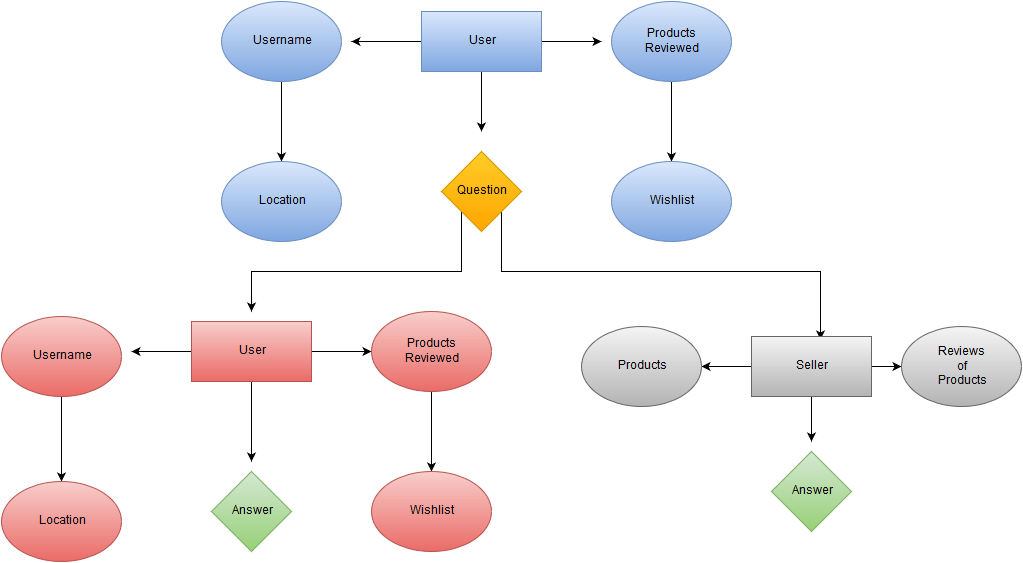

The diagram above was exported from draw.io. Its source (the exported page's mxGraphModel, read from the mxfile embedded in the PNG):
<mxGraphModel dx="880" dy="484" grid="1" gridSize="10" guides="1" tooltips="1" connect="1" arrows="1" fold="1" page="1" pageScale="1" pageWidth="1100" pageHeight="850" background="#ffffff" math="0" shadow="0">
  <root>
    <mxCell id="0" />
    <mxCell id="1" parent="0" />
    <mxCell id="23" style="edgeStyle=orthogonalEdgeStyle;rounded=0;html=1;exitX=1;exitY=0.5;jettySize=auto;orthogonalLoop=1;" edge="1" parent="1" source="2">
      <mxGeometry relative="1" as="geometry">
        <mxPoint x="640" y="60" as="targetPoint" />
      </mxGeometry>
    </mxCell>
    <mxCell id="24" style="edgeStyle=orthogonalEdgeStyle;rounded=0;html=1;exitX=0;exitY=0.5;jettySize=auto;orthogonalLoop=1;" edge="1" parent="1" source="2">
      <mxGeometry relative="1" as="geometry">
        <mxPoint x="390" y="60" as="targetPoint" />
      </mxGeometry>
    </mxCell>
    <mxCell id="25" style="edgeStyle=orthogonalEdgeStyle;rounded=0;html=1;exitX=0.5;exitY=1;jettySize=auto;orthogonalLoop=1;" edge="1" parent="1" source="2">
      <mxGeometry relative="1" as="geometry">
        <mxPoint x="520" y="150" as="targetPoint" />
      </mxGeometry>
    </mxCell>
    <mxCell id="2" value="User" style="whiteSpace=wrap;html=1;plain-blue" vertex="1" parent="1">
      <mxGeometry x="460" y="30" width="120" height="60" as="geometry" />
    </mxCell>
    <mxCell id="5" value="" style="edgeStyle=orthogonalEdgeStyle;rounded=0;html=1;jettySize=auto;orthogonalLoop=1;" edge="1" parent="1" source="3" target="4">
      <mxGeometry relative="1" as="geometry" />
    </mxCell>
    <mxCell id="3" value="Username" style="ellipse;whiteSpace=wrap;html=1;plain-blue" vertex="1" parent="1">
      <mxGeometry x="260" y="20" width="120" height="80" as="geometry" />
    </mxCell>
    <mxCell id="4" value="Location" style="ellipse;whiteSpace=wrap;html=1;plain-blue" vertex="1" parent="1">
      <mxGeometry x="260" y="180" width="120" height="80" as="geometry" />
    </mxCell>
    <mxCell id="8" value="" style="edgeStyle=orthogonalEdgeStyle;rounded=0;html=1;jettySize=auto;orthogonalLoop=1;" edge="1" parent="1" source="6" target="7">
      <mxGeometry relative="1" as="geometry" />
    </mxCell>
    <mxCell id="6" value="Products&lt;br&gt;Reviewed&lt;br&gt;" style="ellipse;whiteSpace=wrap;html=1;plain-blue" vertex="1" parent="1">
      <mxGeometry x="650" y="20" width="120" height="80" as="geometry" />
    </mxCell>
    <mxCell id="7" value="Wishlist" style="ellipse;whiteSpace=wrap;html=1;plain-blue" vertex="1" parent="1">
      <mxGeometry x="650" y="180" width="120" height="80" as="geometry" />
    </mxCell>
    <mxCell id="26" style="edgeStyle=orthogonalEdgeStyle;rounded=0;html=1;exitX=1;exitY=1;entryX=0.575;entryY=0.05;entryPerimeter=0;jettySize=auto;orthogonalLoop=1;" edge="1" parent="1" source="9" target="18">
      <mxGeometry relative="1" as="geometry">
        <Array as="points">
          <mxPoint x="540" y="290" />
          <mxPoint x="859" y="290" />
        </Array>
      </mxGeometry>
    </mxCell>
    <mxCell id="27" style="edgeStyle=orthogonalEdgeStyle;rounded=0;html=1;exitX=0;exitY=1;jettySize=auto;orthogonalLoop=1;" edge="1" parent="1" source="9">
      <mxGeometry relative="1" as="geometry">
        <mxPoint x="290" y="330" as="targetPoint" />
        <Array as="points">
          <mxPoint x="500" y="290" />
          <mxPoint x="290" y="290" />
        </Array>
      </mxGeometry>
    </mxCell>
    <mxCell id="9" value="Question" style="rhombus;whiteSpace=wrap;html=1;plain-orange" vertex="1" parent="1">
      <mxGeometry x="480" y="170" width="80" height="80" as="geometry" />
    </mxCell>
    <mxCell id="31" style="edgeStyle=orthogonalEdgeStyle;rounded=0;html=1;exitX=1;exitY=0.5;entryX=0;entryY=0.5;jettySize=auto;orthogonalLoop=1;" edge="1" parent="1" source="10" target="14">
      <mxGeometry relative="1" as="geometry" />
    </mxCell>
    <mxCell id="32" style="edgeStyle=orthogonalEdgeStyle;rounded=0;html=1;exitX=0;exitY=0.5;jettySize=auto;orthogonalLoop=1;" edge="1" parent="1" source="10">
      <mxGeometry relative="1" as="geometry">
        <mxPoint x="170" y="370" as="targetPoint" />
      </mxGeometry>
    </mxCell>
    <mxCell id="33" style="edgeStyle=orthogonalEdgeStyle;rounded=0;html=1;exitX=0.5;exitY=1;jettySize=auto;orthogonalLoop=1;" edge="1" parent="1" source="10">
      <mxGeometry relative="1" as="geometry">
        <mxPoint x="290" y="480" as="targetPoint" />
      </mxGeometry>
    </mxCell>
    <mxCell id="10" value="User" style="whiteSpace=wrap;html=1;plain-red" vertex="1" parent="1">
      <mxGeometry x="230" y="340" width="120" height="60" as="geometry" />
    </mxCell>
    <mxCell id="13" value="" style="edgeStyle=orthogonalEdgeStyle;rounded=0;html=1;jettySize=auto;orthogonalLoop=1;" edge="1" parent="1" source="11" target="12">
      <mxGeometry relative="1" as="geometry" />
    </mxCell>
    <mxCell id="11" value="Username" style="ellipse;whiteSpace=wrap;html=1;plain-red" vertex="1" parent="1">
      <mxGeometry x="40" y="335" width="120" height="80" as="geometry" />
    </mxCell>
    <mxCell id="12" value="Location" style="ellipse;whiteSpace=wrap;html=1;plain-red" vertex="1" parent="1">
      <mxGeometry x="40" y="500" width="120" height="80" as="geometry" />
    </mxCell>
    <mxCell id="16" value="" style="edgeStyle=orthogonalEdgeStyle;rounded=0;html=1;jettySize=auto;orthogonalLoop=1;" edge="1" parent="1" source="14" target="15">
      <mxGeometry relative="1" as="geometry" />
    </mxCell>
    <mxCell id="14" value="Products&lt;br&gt;Reviewed&lt;br&gt;" style="ellipse;whiteSpace=wrap;html=1;plain-red" vertex="1" parent="1">
      <mxGeometry x="410" y="330" width="120" height="80" as="geometry" />
    </mxCell>
    <mxCell id="15" value="Wishlist" style="ellipse;whiteSpace=wrap;html=1;plain-red" vertex="1" parent="1">
      <mxGeometry x="410" y="490" width="120" height="80" as="geometry" />
    </mxCell>
    <mxCell id="17" value="Answer" style="rhombus;whiteSpace=wrap;html=1;plain-green" vertex="1" parent="1">
      <mxGeometry x="250" y="490" width="80" height="80" as="geometry" />
    </mxCell>
    <mxCell id="28" style="edgeStyle=orthogonalEdgeStyle;rounded=0;html=1;exitX=0;exitY=0.5;entryX=1;entryY=0.5;jettySize=auto;orthogonalLoop=1;" edge="1" parent="1" source="18" target="22">
      <mxGeometry relative="1" as="geometry" />
    </mxCell>
    <mxCell id="29" style="edgeStyle=orthogonalEdgeStyle;rounded=0;html=1;exitX=1;exitY=0.5;entryX=0;entryY=0.5;jettySize=auto;orthogonalLoop=1;" edge="1" parent="1" source="18" target="20">
      <mxGeometry relative="1" as="geometry" />
    </mxCell>
    <mxCell id="30" style="edgeStyle=orthogonalEdgeStyle;rounded=0;html=1;exitX=0.5;exitY=1;jettySize=auto;orthogonalLoop=1;" edge="1" parent="1" source="18">
      <mxGeometry relative="1" as="geometry">
        <mxPoint x="850" y="460" as="targetPoint" />
      </mxGeometry>
    </mxCell>
    <mxCell id="18" value="Seller" style="whiteSpace=wrap;html=1;plain-gray" vertex="1" parent="1">
      <mxGeometry x="790" y="355" width="120" height="60" as="geometry" />
    </mxCell>
    <mxCell id="20" value="Reviews&lt;br&gt;of&lt;br&gt;Products&lt;br&gt;" style="ellipse;whiteSpace=wrap;html=1;plain-gray" vertex="1" parent="1">
      <mxGeometry x="940" y="345" width="120" height="80" as="geometry" />
    </mxCell>
    <mxCell id="21" value="Answer" style="rhombus;whiteSpace=wrap;html=1;plain-green" vertex="1" parent="1">
      <mxGeometry x="810" y="470" width="80" height="80" as="geometry" />
    </mxCell>
    <mxCell id="22" value="Products" style="ellipse;whiteSpace=wrap;html=1;plain-gray" vertex="1" parent="1">
      <mxGeometry x="620" y="345" width="120" height="80" as="geometry" />
    </mxCell>
  </root>
</mxGraphModel>